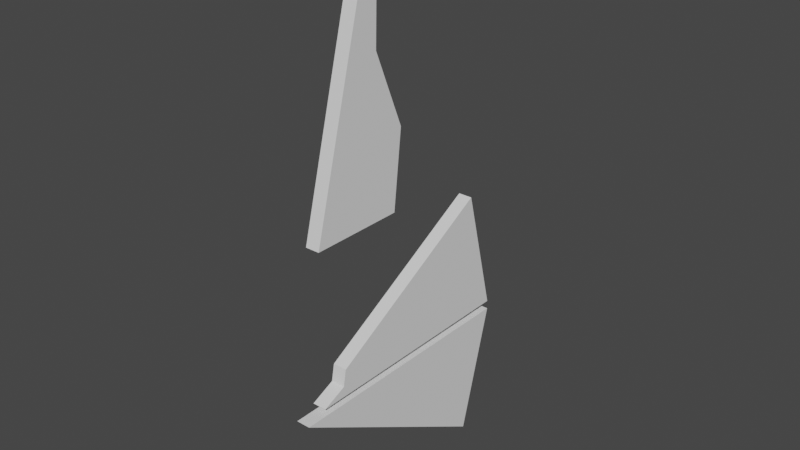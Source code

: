 # Source: Weapon_fx_model.blend  (saved by Blender 3.3.6; exported with 4.5.12 LTS)
import bpy
from mathutils import Matrix  # noqa: F401  (used for matrix-valued properties, if any)

bpy.ops.wm.read_factory_settings(use_empty=True)
scene = bpy.context.scene
scene.name = 'Scene'

# ---- collections
col_collection = bpy.data.collections.new('Collection'); scene.collection.children.link(col_collection)

# ---- world
world_world = bpy.data.worlds.new('World'); scene.world = world_world
world_world.use_nodes = True; world_world.node_tree.nodes.clear()
_N = world_world.node_tree.nodes; _L = world_world.node_tree.links
n0 = _N.new('ShaderNodeOutputWorld'); n0.name = 'World Output'; n0.location = (300, 300)
n1 = _N.new('ShaderNodeBackground'); n1.name = 'Background'; n1.location = (10, 300)
n1.inputs[0].default_value = (0.05088, 0.05088, 0.05088, 1.0)
_L.new(n1.outputs[0], n0.inputs[0])
n0.is_active_output = True
world_world.color = (0.05088, 0.05088, 0.05088)
world_world.use_sun_shadow = False
world_world.sun_shadow_jitter_overblur = 0.0

# ---- meshes
me_cylinder_001 = bpy.data.meshes.new('Cylinder.001')
me_cylinder_001.from_pydata([(0.05585, -0.7595, 0.3), (0.05585, -0.2306, 2.3), (-0.05585, -0.7595, 0.3), (-0.05585, -0.2306, 2.3), (-0.05585, -0.009026, 0.3), (0.05585, -0.009026, 0.3), (-0.05585, -0.1828, 1.495), (-0.05585, -0.1692, 2.068), (0.05585, -0.1692, 2.068), (0.05585, -0.1828, 1.495), (-0.05585, 0.06027, 0.9132), (0.05585, 0.06027, 0.9132), (0.05585, 1.149, -0.9386), (-0.05585, 1.149, -0.9386), (0.05585, 0.8823, 0.08497), (-0.05585, 0.8823, 0.08497), (0.05585, -0.7523, -0.9319), (-0.05585, -0.7523, -0.9319), (-0.05585, -0.5358, -0.7148), (-0.05585, -0.5605, -0.8474), (0.05585, -0.5358, -0.7148), (0.05585, -0.5605, -0.8474), (0.05585, 0.8721, -2.029), (0.05585, -0.9163, -0.9893), (-0.05585, 0.8721, -2.029), (-0.05585, -0.9163, -0.9893), (0.05585, 1.152, -1.009), (-0.05585, 1.152, -1.009), (0.05585, -0.4951, 1.3), (-0.05585, -0.4951, 1.3), (0.05585, -0.6273, 0.8), (-0.05585, -0.6273, 0.8), (-0.05585, -0.3645, 0.3), (0.05585, -0.3645, 0.3), (0.05585, -0.3628, 1.8), (-0.05585, -0.3628, 1.8), (-0.05585, -0.06127, 1.204), (0.05585, -0.06127, 1.204), (-0.05585, 0.1733, -0.3149), (0.05585, 0.1733, -0.3149), (0.05585, 0.1984, -0.9352), (-0.05585, 0.1984, -0.9352), (0.05585, 1.016, -0.4268), (-0.05585, 1.016, -0.4268), (0.05585, 0.6737, -0.9369), (-0.05585, 0.6737, -0.9369), (-0.05585, 0.5278, -0.115), (0.05585, 0.5278, -0.115), (-0.05585, -0.1813, -0.5148), (0.05585, -0.1813, -0.5148), (0.05585, -0.277, -0.9336), (-0.05585, -0.277, -0.9336), (0.05585, 0.1181, -0.9993), (-0.05585, 0.1181, -0.9993), (0.05585, -0.02209, -1.509), (-0.05585, -0.02209, -1.509), (0.05585, 0.6352, -1.004), (-0.05585, 0.6352, -1.004), (-0.05585, 0.425, -1.769), (0.05585, 0.8938, -1.007), (-0.05585, 0.8938, -1.007), (0.05585, 0.425, -1.769), (0.05585, -0.4692, -1.249), (-0.05585, -0.4692, -1.249), (0.05585, 0.3766, -1.002), (-0.05585, 0.3766, -1.002), (-0.05585, 1.012, -1.519), (0.05585, 1.012, -1.519), (0.05585, -0.3991, -0.9943), (-0.05585, -0.3991, -0.9943), (0.05585, 0.3066, -1.257), (-0.05585, 0.3066, -1.257), (-0.05585, 0.6594, -1.388), (0.05585, 0.6594, -1.388), (0.05585, -0.04626, -1.126), (-0.05585, -0.04626, -1.126), (-0.05585, -0.2742, 1.65), (-0.05585, -0.3064, 1.169), (-0.05585, -0.254, 1.951), (0.05585, -0.254, 1.951), (0.05585, -0.2742, 1.65), (0.05585, -0.3064, 1.169), (0.05585, -0.1846, -0.5167), (-0.05585, -0.2376, -0.7613), (-0.05585, 0.6027, -0.537), (-0.05585, 0.1867, -0.648), (0.05585, 0.1867, -0.648), (0.05585, 0.6027, -0.537), (0.05585, -0.2389, -0.7616), (0.05585, -0.3267, 0.8654), (0.05585, -0.7542, 0.32), (0.05585, -0.1657, 1.071), (0.05585, -0.5272, 0.6096), (-0.05585, -0.327, 0.8599), (-0.05585, -0.1648, 1.07), (-0.05585, -0.5244, 0.6043)], [], [(34, 1, 3, 35), (2, 95, 32), (7, 3, 1, 8), (9, 80, 81, 91, 37), (33, 0, 2, 32), (11, 5, 4, 10), (9, 6, 7, 8), (37, 11, 10, 36), (51, 50, 16, 17), (15, 43, 84, 46), (47, 14, 15, 46), (16, 50, 88, 21), (43, 15, 14, 42), (19, 17, 16, 21), (20, 18, 19, 21), (62, 23, 25, 63), (75, 69, 53, 65), (69, 25, 23, 68), (74, 68, 23, 62), (66, 27, 26, 67), (30, 28, 29, 31), (0, 90, 30, 31, 2), (5, 33, 32, 4), (28, 34, 35, 29), (9, 37, 36, 6), (49, 39, 38, 48), (45, 44, 40, 41), (13, 43, 42, 12), (13, 12, 44, 45), (39, 47, 46, 38), (20, 82, 49, 48, 18), (41, 40, 50, 51), (65, 53, 52, 64), (60, 57, 56, 59), (73, 70, 54, 61), (72, 71, 57, 60), (61, 54, 55, 58), (22, 61, 58, 24), (66, 72, 60, 27), (67, 73, 61, 22), (27, 60, 59, 26), (57, 65, 64, 56), (70, 74, 62, 54), (71, 75, 65, 57), (54, 62, 63, 55), (55, 63, 75, 71), (56, 64, 74, 70), (26, 59, 73, 67), (24, 58, 72, 66), (58, 55, 71, 72), (59, 56, 70, 73), (24, 66, 67, 22), (64, 52, 68, 74), (53, 69, 68, 52), (63, 25, 69, 75), (33, 92, 90, 0), (11, 91, 89, 33, 5), (34, 80, 79), (8, 1, 79), (32, 93, 94, 10, 4), (10, 94, 36), (6, 76, 78, 7), (7, 78, 3), (3, 78, 35), (77, 93, 95, 31, 29), (76, 77, 29, 35), (78, 76, 35), (79, 1, 34), (33, 89, 92), (81, 80, 34, 28), (79, 80, 9, 8), (47, 87, 42, 14), (39, 86, 87, 47), (82, 88, 86, 39, 49), (48, 83, 19, 18), (38, 85, 83, 48), (46, 84, 85, 38), (83, 85, 41, 51), (84, 43, 13, 45), (85, 84, 45, 41), (19, 83, 51, 17), (87, 86, 40, 44), (86, 88, 50, 40), (42, 87, 44, 12), (21, 88, 82, 20), (92, 89, 81, 28, 30), (90, 92, 30), (89, 91, 81), (37, 91, 11), (95, 2, 31), (94, 93, 77), (36, 94, 77, 76, 6), (95, 93, 32)])
_uv = me_cylinder_001.uv_layers.new(name='UVMap')
_uv.uv.foreach_set('vector', [0.5625, 0.0, 0.625, 0.0, 0.625, 0.25, 0.5625, 0.25, 0.375, 0.25, 0.413, 0.3246, 0.375, 0.3434, 0.596, 0.5, 0.625, 0.5, 0.625, 0.75, 0.596, 0.75, 0.5243, 0.9388, 0.5437, 0.9699, 0.4836, 0.9472, 0.4713, 0.9078, 0.488, 0.8917, 0.2184, 0.75, 0.125, 0.75, 0.125, 0.5, 0.2184, 0.5, 0.4587, 0.75, 0.3816, 0.75, 0.3816, 0.75, 0.4587, 0.75, 0.375, 1.0, 0.375, 1.0, 0.4467, 0.75, 0.4467, 0.75, 0.585, 0.75, 0.5457, 0.75, 0.5457, 0.75, 0.585, 0.75, 0.5473, 0.25, 0.5473, 0.0, 0.6048, 0.0, 0.6048, 0.25, 0.375, 0.5, 0.375, 0.375, 0.4284, 0.4011, 0.4242, 0.5, 0.4242, 0.75, 0.375, 0.75, 0.375, 0.5, 0.4242, 0.5, 0.6048, 1.0, 0.5473, 1.0, 0.5373, 0.9579, 0.5791, 0.9791, 0.25, 0.5, 0.375, 0.5, 0.375, 0.75, 0.25, 0.75, 0.2409, 0.5002, 0.2409, 0.5262, 0.2591, 0.5262, 0.2591, 0.5002, 0.3919, 0.25, 0.3919, 0.25, 0.375, 0.5, 0.375, 0.5, 0.5625, 0.0, 0.625, 0.0, 0.625, 0.25, 0.5625, 0.25, 0.5156, 0.4688, 0.5625, 0.5, 0.5, 0.5, 0.4687, 0.5, 0.5625, 0.5, 0.625, 0.5, 0.625, 0.75, 0.5625, 0.75, 0.5156, 0.9219, 0.5625, 0.9375, 0.625, 1.0, 0.5625, 1.0, 0.25, 0.5, 0.375, 0.5, 0.375, 0.75, 0.25, 0.75, 0.4375, 0.0, 0.5, 0.0, 0.5, 0.25, 0.4375, 0.25, 0.375, 0.0, 0.3775, 0.0, 0.4375, 0.0, 0.4375, 0.25, 0.375, 0.25, 0.3024, 0.75, 0.2184, 0.75, 0.2184, 0.5, 0.3024, 0.5, 0.5, 0.0, 0.5625, 0.0, 0.5625, 0.25, 0.5, 0.25, 0.6243, 0.75, 0.585, 0.75, 0.585, 0.75, 0.6243, 0.75, 0.5226, 0.75, 0.4734, 0.75, 0.4734, 0.5, 0.5226, 0.5, 0.4324, 0.25, 0.4324, 0.0, 0.4899, 0.0, 0.4899, 0.25, 0.125, 0.5, 0.25, 0.5, 0.25, 0.75, 0.125, 0.75, 0.375, 0.25, 0.375, 0.0, 0.4324, 0.0, 0.4324, 0.25, 0.4734, 0.75, 0.4242, 0.75, 0.4242, 0.5, 0.4734, 0.5, 0.5717, 0.75, 0.523, 0.75, 0.5226, 0.75, 0.5226, 0.5, 0.5717, 0.5, 0.4899, 0.25, 0.4899, 0.0, 0.5473, 0.0, 0.5473, 0.25, 0.4687, 0.5, 0.5, 0.5, 0.5, 0.75, 0.4688, 0.75, 0.4062, 0.5, 0.4375, 0.5, 0.4375, 0.75, 0.4062, 0.75, 0.4219, 0.8906, 0.4688, 0.9062, 0.5, 1.0, 0.4375, 1.0, 0.4219, 0.4062, 0.4687, 0.4375, 0.4375, 0.5, 0.4062, 0.5, 0.4375, 0.0, 0.5, 0.0, 0.5, 0.25, 0.4375, 0.25, 0.375, 0.0, 0.4375, 0.0, 0.4375, 0.25, 0.375, 0.25, 0.375, 0.375, 0.4219, 0.4062, 0.4062, 0.5, 0.375, 0.5, 0.375, 0.875, 0.4219, 0.8906, 0.4375, 1.0, 0.375, 1.0, 0.375, 0.5, 0.4062, 0.5, 0.4062, 0.75, 0.375, 0.75, 0.4375, 0.5, 0.4687, 0.5, 0.4688, 0.75, 0.4375, 0.75, 0.4688, 0.9062, 0.5156, 0.9219, 0.5625, 1.0, 0.5, 1.0, 0.4687, 0.4375, 0.5156, 0.4688, 0.4687, 0.5, 0.4375, 0.5, 0.5, 0.0, 0.5625, 0.0, 0.5625, 0.25, 0.5, 0.25, 0.5, 0.375, 0.5625, 0.4375, 0.5156, 0.4688, 0.4687, 0.4375, 0.4375, 0.8125, 0.4688, 0.8437, 0.5156, 0.9219, 0.4688, 0.9062, 0.375, 0.75, 0.4062, 0.7812, 0.4219, 0.8906, 0.375, 0.875, 0.375, 0.25, 0.4375, 0.3125, 0.4219, 0.4062, 0.375, 0.375, 0.4375, 0.3125, 0.5, 0.375, 0.4687, 0.4375, 0.4219, 0.4062, 0.4062, 0.7812, 0.4375, 0.8125, 0.4688, 0.9062, 0.4219, 0.8906, 0.125, 0.5, 0.25, 0.5, 0.25, 0.75, 0.125, 0.75, 0.4688, 0.8437, 0.5, 0.875, 0.5625, 0.9375, 0.5156, 0.9219, 0.5, 0.5, 0.5625, 0.5, 0.5625, 0.75, 0.5, 0.75, 0.5625, 0.4375, 0.625, 0.5, 0.5625, 0.5, 0.5156, 0.4688, 0.375, 0.9066, 0.4137, 0.9644, 0.3775, 1.0, 0.375, 1.0, 0.4516, 0.8446, 0.4713, 0.9078, 0.4457, 0.933, 0.375, 0.9066, 0.375, 0.8226, 0.5625, 1.0, 0.5437, 0.9699, 0.5813, 0.9837, 0.596, 0.971, 0.625, 1.0, 0.5813, 0.9837, 0.375, 0.3434, 0.445, 0.3872, 0.4712, 0.4387, 0.4516, 0.4821, 0.375, 0.4274, 0.4516, 0.4821, 0.4712, 0.4387, 0.488, 0.4718, 0.5243, 0.4614, 0.5437, 0.4493, 0.5813, 0.4726, 0.596, 0.5, 0.596, 0.5, 0.5813, 0.4726, 0.625, 0.5, 0.625, 0.5, 0.5813, 0.4726, 0.5625, 0.4375, 0.4836, 0.4114, 0.445, 0.3872, 0.413, 0.3246, 0.4375, 0.3125, 0.5, 0.375, 0.5437, 0.4493, 0.4836, 0.4114, 0.5, 0.375, 0.5625, 0.4375, 0.5813, 0.4726, 0.5437, 0.4493, 0.5625, 0.4375, 0.5813, 0.9837, 0.625, 1.0, 0.5625, 1.0, 0.375, 0.9066, 0.4457, 0.933, 0.4137, 0.9644, 0.4836, 0.9472, 0.5437, 0.9699, 0.5625, 1.0, 0.5, 1.0, 0.5813, 0.9837, 0.5437, 0.9699, 0.5243, 0.9388, 0.596, 0.971, 0.4242, 0.7992, 0.4284, 0.9023, 0.375, 0.875, 0.375, 0.75, 0.4734, 0.8484, 0.4822, 0.9298, 0.4284, 0.9023, 0.4242, 0.7992, 0.523, 0.898, 0.5373, 0.9579, 0.4822, 0.9298, 0.4734, 0.8484, 0.5226, 0.8976, 0.5226, 0.5, 0.5371, 0.4543, 0.5787, 0.4745, 0.5717, 0.5, 0.4734, 0.5, 0.4822, 0.4274, 0.5371, 0.4543, 0.5226, 0.5, 0.4242, 0.5, 0.4284, 0.4011, 0.4822, 0.4274, 0.4734, 0.5, 0.5371, 0.4543, 0.4822, 0.4274, 0.4899, 0.3649, 0.5473, 0.4223, 0.4284, 0.4011, 0.375, 0.375, 0.375, 0.25, 0.4324, 0.3074, 0.4822, 0.4274, 0.4284, 0.4011, 0.4324, 0.3074, 0.4899, 0.3649, 0.5787, 0.4745, 0.5371, 0.4543, 0.5473, 0.4223, 0.6048, 0.4798, 0.4284, 0.9023, 0.4822, 0.9298, 0.4899, 1.0, 0.4324, 1.0, 0.4822, 0.9298, 0.5373, 0.9579, 0.5473, 1.0, 0.4899, 1.0, 0.375, 0.875, 0.4284, 0.9023, 0.4324, 1.0, 0.375, 1.0, 0.5791, 0.9791, 0.5373, 0.9579, 0.523, 0.898, 0.5717, 0.9467, 0.4137, 0.9644, 0.4457, 0.933, 0.4836, 0.9472, 0.5, 1.0, 0.4375, 1.0, 0.3775, 1.0, 0.4137, 0.9644, 0.4375, 1.0, 0.4457, 0.933, 0.4713, 0.9078, 0.4836, 0.9472, 0.488, 0.8917, 0.4713, 0.9078, 0.4516, 0.8446, 0.413, 0.3246, 0.375, 0.25, 0.4375, 0.3125, 0.4712, 0.4387, 0.445, 0.3872, 0.4836, 0.4114, 0.488, 0.4718, 0.4712, 0.4387, 0.4836, 0.4114, 0.5437, 0.4493, 0.5243, 0.4614, 0.413, 0.3246, 0.445, 0.3872, 0.375, 0.3434])
me_cylinder_001.materials.append(None)
me_cylinder_001.update()

# ---- objects
ob_weapon_001 = bpy.data.objects.new('Weapon.001', me_cylinder_001)

# ---- transforms, parenting, visibility, modifiers, constraints
ob_weapon_001.location = (0.0008785, 0.2306, 12.99)

# ---- collection membership
col_collection.objects.link(ob_weapon_001)

# ---- scene / render settings (as saved in the file)
scene.frame_start = 1; scene.frame_end = 250; scene.frame_set(1)
scene.render.engine = 'BLENDER_EEVEE_NEXT'
scene.cycles.sampling_pattern = 'TABULATED_SOBOL'
scene.cycles.use_light_tree = False
scene.view_settings.view_transform = 'Filmic'
bpy.context.view_layer.update()

# ---- added for rendering (the .blend has no active camera and no usable light): camera, sun
cam_auto = bpy.data.cameras.new('AutoCamera')
cam_auto.lens = 50.0
cam_auto.sensor_width = 36.0
cam_auto.clip_end = 1000.0
ob_auto_camera = bpy.data.objects.new('AutoCamera', cam_auto)
scene.collection.objects.link(ob_auto_camera)
ob_auto_camera.location = (4.44149, -4.98004, 16.6784)
ob_auto_camera.rotation_euler = (1.09748, -7.21219e-08, 0.694738)
scene.camera = ob_auto_camera
light_auto_sun = bpy.data.lights.new('AutoSun', 'SUN')
light_auto_sun.energy = 3.0
light_auto_sun.angle = 0.0523599
ob_auto_sun = bpy.data.objects.new('AutoSun', light_auto_sun)
scene.collection.objects.link(ob_auto_sun)
ob_auto_sun.rotation_euler = (0.872665, 0.174533, 0.523599)
bpy.context.view_layer.update()
